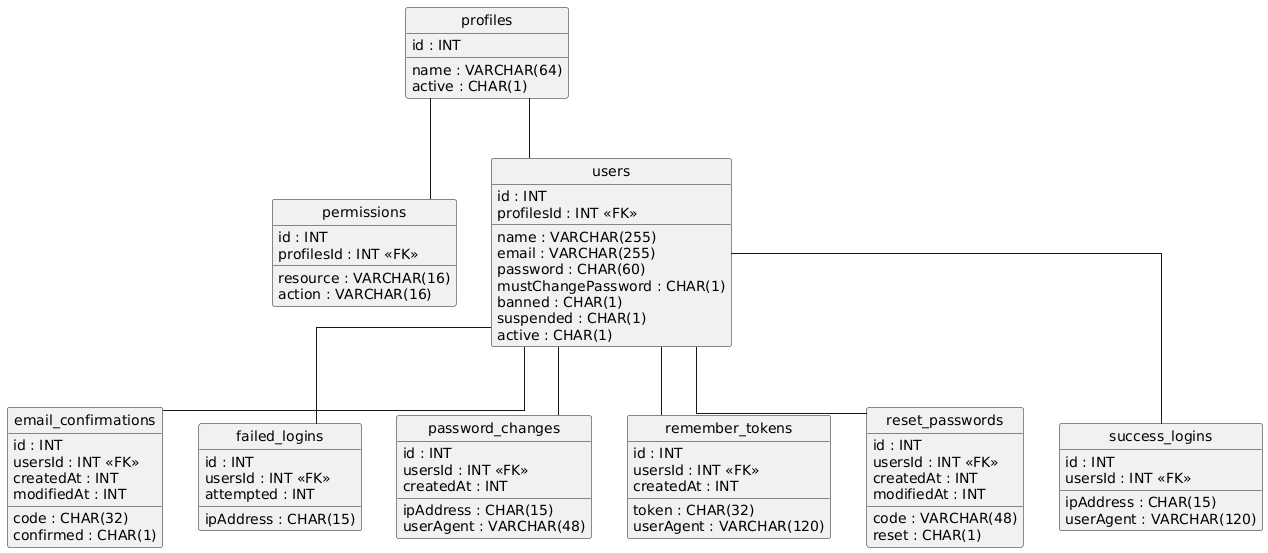

The diagram above was rendered by PlantUML. Its source (embedded in the PNG):
@startuml
hide circle
skinparam linetype ortho

entity "email_confirmations" as email_confirmations {
  id : INT
  usersId : INT <<FK>>
  code : CHAR(32)
  createdAt : INT
  modifiedAt : INT
  confirmed : CHAR(1)
}

entity "failed_logins" as failed_logins {
  id : INT
  usersId : INT <<FK>>
  ipAddress : CHAR(15)
  attempted : INT
}

entity "password_changes" as password_changes {
  id : INT
  usersId : INT <<FK>>
  ipAddress : CHAR(15)
  userAgent : VARCHAR(48)
  createdAt : INT
}

entity "permissions" as permissions {
  id : INT
  profilesId : INT <<FK>>
  resource : VARCHAR(16)
  action : VARCHAR(16)
}

entity "profiles" as profiles {
  id : INT
  name : VARCHAR(64)
  active : CHAR(1)
}

entity "remember_tokens" as remember_tokens {
  id : INT
  usersId : INT <<FK>>
  token : CHAR(32)
  userAgent : VARCHAR(120)
  createdAt : INT
}

entity "reset_passwords" as reset_passwords {
  id : INT
  usersId : INT <<FK>>
  code : VARCHAR(48)
  createdAt : INT
  modifiedAt : INT
  reset : CHAR(1)
}

entity "success_logins" as success_logins {
  id : INT
  usersId : INT <<FK>>
  ipAddress : CHAR(15)
  userAgent : VARCHAR(120)
}

entity "users" as users {
  id : INT
  name : VARCHAR(255)
  email : VARCHAR(255)
  password : CHAR(60)
  mustChangePassword : CHAR(1)
  profilesId : INT <<FK>>
  banned : CHAR(1)
  suspended : CHAR(1)
  active : CHAR(1)
}

users -- email_confirmations
users -- failed_logins
users -- password_changes
profiles -- permissions
users -- remember_tokens
users -- reset_passwords
users -- success_logins
profiles -- users
@enduml